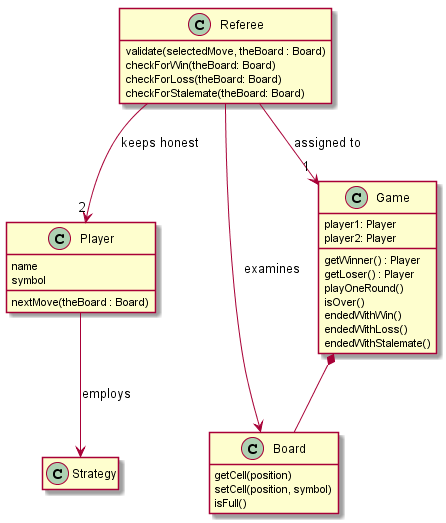

The diagram above was rendered by PlantUML. Its source (embedded in the PNG):
@startuml
hide empty members

class Player {
    name
    symbol

    nextMove(theBoard : Board)
}

class Board {
    getCell(position)
    setCell(position, symbol)
    isFull()
}

class Strategy {
    
}

class Referee {
    validate(selectedMove, theBoard : Board)
    checkForWin(theBoard: Board)
    checkForLoss(theBoard: Board)
    checkForStalemate(theBoard: Board)
}

class Game {
    player1: Player
    player2: Player

    getWinner() : Player
    getLoser() : Player
    playOneRound()
    isOver()
    endedWithWin()
    endedWithLoss()
    endedWithStalemate()
}

Player --> Strategy: employs
Referee --> Board: examines
Game *-- Board
Referee --> "2" Player : keeps honest
Referee --> "1" Game : assigned to

@enduml